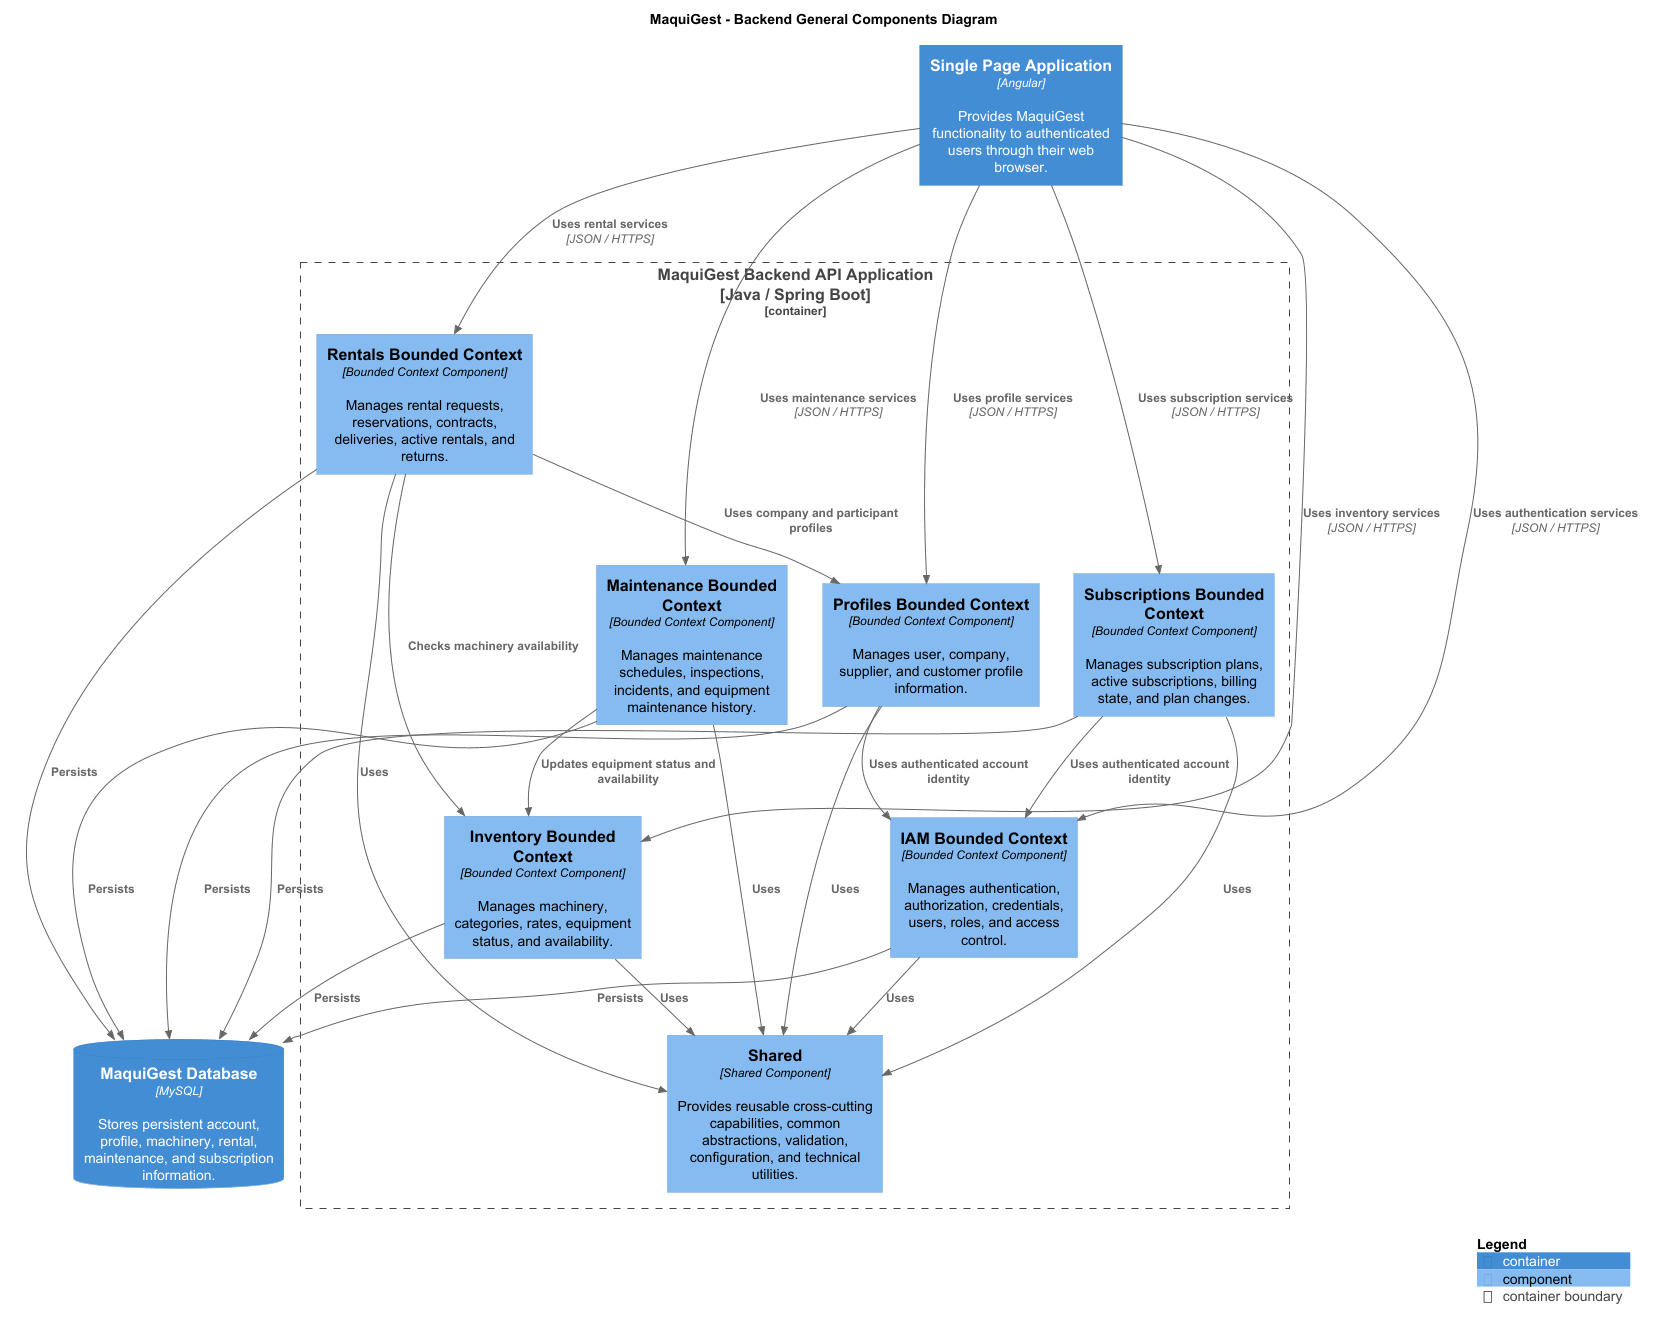

The diagram above was rendered by PlantUML. Its source (embedded in the PNG):
@startuml

!include https://raw.githubusercontent.com/plantuml-stdlib/C4-PlantUML/master/C4_Component.puml

title MaquiGest - Backend General Components Diagram

Container(spa, "Single Page Application", "Angular", "Provides MaquiGest functionality to authenticated users through their web browser.")

Container_Boundary(backend, "MaquiGest Backend API Application\n[Java / Spring Boot]") {

    Component(iamContext, "IAM Bounded Context", "Bounded Context Component", "Manages authentication, authorization, credentials, users, roles, and access control.")

    Component(profilesContext, "Profiles Bounded Context", "Bounded Context Component", "Manages user, company, supplier, and customer profile information.")

    Component(inventoryContext, "Inventory Bounded Context", "Bounded Context Component", "Manages machinery, categories, rates, equipment status, and availability.")

    Component(rentalsContext, "Rentals Bounded Context", "Bounded Context Component", "Manages rental requests, reservations, contracts, deliveries, active rentals, and returns.")

    Component(maintenanceContext, "Maintenance Bounded Context", "Bounded Context Component", "Manages maintenance schedules, inspections, incidents, and equipment maintenance history.")

    Component(subscriptionsContext, "Subscriptions Bounded Context", "Bounded Context Component", "Manages subscription plans, active subscriptions, billing state, and plan changes.")

    Component(sharedComponent, "Shared", "Shared Component", "Provides reusable cross-cutting capabilities, common abstractions, validation, configuration, and technical utilities.")
}

ContainerDb(database, "MaquiGest Database", "MySQL", "Stores persistent account, profile, machinery, rental, maintenance, and subscription information.")

Rel(spa, iamContext, "Uses authentication services", "JSON / HTTPS")
Rel(spa, profilesContext, "Uses profile services", "JSON / HTTPS")
Rel(spa, inventoryContext, "Uses inventory services", "JSON / HTTPS")
Rel(spa, rentalsContext, "Uses rental services", "JSON / HTTPS")
Rel(spa, maintenanceContext, "Uses maintenance services", "JSON / HTTPS")
Rel(spa, subscriptionsContext, "Uses subscription services", "JSON / HTTPS")

Rel(profilesContext, iamContext, "Uses authenticated account identity")
Rel(rentalsContext, inventoryContext, "Checks machinery availability")
Rel(rentalsContext, profilesContext, "Uses company and participant profiles")
Rel(maintenanceContext, inventoryContext, "Updates equipment status and availability")
Rel(subscriptionsContext, iamContext, "Uses authenticated account identity")

Rel(iamContext, sharedComponent, "Uses")
Rel(profilesContext, sharedComponent, "Uses")
Rel(inventoryContext, sharedComponent, "Uses")
Rel(rentalsContext, sharedComponent, "Uses")
Rel(maintenanceContext, sharedComponent, "Uses")
Rel(subscriptionsContext, sharedComponent, "Uses")

Rel(iamContext, database, "Persists")
Rel(profilesContext, database, "Persists")
Rel(inventoryContext, database, "Persists")
Rel(rentalsContext, database, "Persists")
Rel(maintenanceContext, database, "Persists")
Rel(subscriptionsContext, database, "Persists")

SHOW_LEGEND()

@enduml